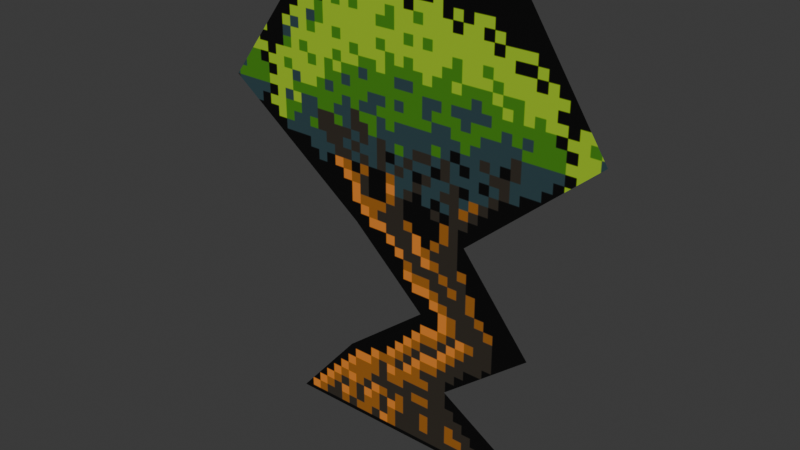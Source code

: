 # Source: tree.blend  (saved by Blender 4.3.32; exported with 4.5.12 LTS)
import bpy
from mathutils import Matrix  # noqa: F401  (used for matrix-valued properties, if any)

bpy.ops.wm.read_factory_settings(use_empty=True)
scene = bpy.context.scene
scene.name = 'Scene'

# ---- collections
col_collection = bpy.data.collections.new('Collection'); scene.collection.children.link(col_collection)

# ---- images (referenced by path relative to the original .blend; pixels are not part of the script)
import os
ASSET_DIR = os.environ.get("B2B_ASSET_DIR", "")  # directory of the original .blend (textures are referenced by path, not embedded)
HERE = os.path.dirname(os.path.abspath(__file__))  # packed textures are extracted next to this script under _unpacked/

def load_image(name, relpath, width, height, colorspace="sRGB"):
    """Load a texture the original file referenced (path relative to the .blend, or extracted next to this script)."""
    p = next((c for c in (os.path.join(HERE, relpath), os.path.join(ASSET_DIR, relpath)) if relpath and os.path.exists(c)), "")
    if p:
        img = bpy.data.images.load(p, check_existing=True)
        img.name = name
    else:  # same state as the original file: an image datablock whose file is absent (Cycles renders it pink)
        img = bpy.data.images.new(name, width, height)
        img.source = "FILE"
        img.filepath = "//" + (relpath or name)
    img.colorspace_settings.name = colorspace
    return img
img_krook_tree_png = load_image('Krook Tree.png', '_unpacked/Krook_Tree.a979a589.png', 320, 480, 'sRGB')

# ---- materials (node trees are filled in below, after node groups)
mat_material = bpy.data.materials.new('Material')

# ---- material node trees
mat_material.use_nodes = True; mat_material.node_tree.nodes.clear()
_N = mat_material.node_tree.nodes; _L = mat_material.node_tree.links
n0 = _N.new('ShaderNodeBsdfPrincipled'); n0.name = 'Principled BSDF'; n0.location = (10, 300)
n1 = _N.new('ShaderNodeOutputMaterial'); n1.name = 'Material Output'; n1.location = (300, 300)
n2 = _N.new('ShaderNodeTexImage'); n2.name = 'Image Texture'; n2.location = (-280, 275)
n2.image = img_krook_tree_png
_L.new(n0.outputs[0], n1.inputs[0])
_L.new(n2.outputs[0], n0.inputs[0])
n1.is_active_output = True

# ---- world
world_world = bpy.data.worlds.new('World'); scene.world = world_world
world_world.use_nodes = True; world_world.node_tree.nodes.clear()
_N = world_world.node_tree.nodes; _L = world_world.node_tree.links
n0 = _N.new('ShaderNodeOutputWorld'); n0.name = 'World Output'; n0.location = (300, 300)
n1 = _N.new('ShaderNodeBackground'); n1.name = 'Background'; n1.location = (10, 300)
n1.inputs[0].default_value = (0.05088, 0.05088, 0.05088, 1.0)
_L.new(n1.outputs[0], n0.inputs[0])
n0.is_active_output = True
world_world.color = (0.05088, 0.05088, 0.05088)
world_world.sun_shadow_jitter_overblur = 0.0

# ---- meshes
me_plane = bpy.data.meshes.new('Plane')
me_plane.from_pydata([(-1.162, 0.0, -1.658), (1.765, 0.0, -1.658), (0.6273, -9.553e-08, -0.9473), (1.491, -1.903e-07, -0.2418), (0.8023, -3.05e-07, 0.6114), (2.085, -4.533e-07, 1.716), (1.328, -6.081e-07, 2.867), (-0.8926, -6.081e-07, 2.867), (-1.878, -4.325e-07, 1.561), (-0.4102, -2.868e-07, 0.4763), (0.3434, -1.932e-07, -0.2205), (-0.5032, -1.032e-07, -0.8905)], [], [(0, 1, 2, 11), (2, 3, 10, 11), (3, 4, 9, 10), (4, 5, 8), (6, 7, 8, 5), (9, 4, 8)])
_uv = me_plane.uv_layers.new(name='UVMap')
_uv.uv.foreach_set('vector', [0.0905, -0.008252, 1.01, -0.008252, 0.6527, 0.1407, 0.2975, 0.1526, 0.6527, 0.1407, 0.9242, 0.2885, 0.5635, 0.293, 0.2975, 0.1526, 0.9242, 0.2885, 0.7077, 0.4672, 0.3267, 0.4389, 0.5635, 0.293, 0.7077, 0.4672, 1.111, 0.6986, -0.1346, 0.6661, 0.8729, 0.9399, 0.1751, 0.9399, -0.1346, 0.6661, 1.111, 0.6986, 0.3267, 0.4389, 0.7077, 0.4672, -0.1346, 0.6661])
me_plane.materials.append(mat_material)
me_plane.update()
arm_armature = bpy.data.armatures.new('Armature')  # bones are not reproduced

# ---- objects
ob_empty = bpy.data.objects.new('Empty', img_krook_tree_png)
ob_plane = bpy.data.objects.new('Plane', me_plane)
ob_armature = bpy.data.objects.new('Armature', arm_armature)

# ---- transforms, parenting, visibility, modifiers, constraints
ob_empty.location = (0.196, -1.141e-07, 0.8492)
ob_empty.rotation_euler = (1.571, -0.0, -0.0)
ob_empty.empty_display_type = 'IMAGE'
ob_empty.empty_display_size = 5.0
ob_empty.empty_image_depth = 'BACK'
ob_empty.show_empty_image_perspective = False
ob_empty.empty_image_side = 'FRONT'
ob_plane.parent = ob_armature
ob_plane.matrix_parent_inverse = Matrix(((1.0, -0.0, 0.0, -0.3016), (-0.0, 1.0, -0.0, 0.0), (0.0, -0.0, 1.0, 1.658), (-0.0, 0.0, -0.0, 1.0)))
ob_plane.location = (0.0, 0.0, 0.0)
_vg = ob_plane.vertex_groups.new(name='B0')
_vg.add([0, 1], 1.0, 'REPLACE')
_vg = ob_plane.vertex_groups.new(name='B1')
_vg.add([2, 3, 10, 11], 1.0, 'REPLACE')
_vg = ob_plane.vertex_groups.new(name='B2')
_vg.add([4, 9], 1.0, 'REPLACE')
_vg = ob_plane.vertex_groups.new(name='B3')
_vg.add([5, 6, 7, 8], 1.0, 'REPLACE')
_vg = ob_plane.vertex_groups.new(name='B4')
_m = ob_plane.modifiers.new('Armature', 'ARMATURE')
_m.object = ob_armature
ob_armature.location = (0.0, 0.0, 0.0)

# ---- collection membership
col_collection.objects.link(ob_empty)
col_collection.objects.link(ob_plane)
col_collection.objects.link(ob_armature)

# ---- scene / render settings (as saved in the file)
scene.frame_start = 1; scene.frame_end = 250; scene.frame_set(1)
scene.render.engine = 'BLENDER_EEVEE_NEXT'
bpy.context.view_layer.update()

# ---- added for rendering (the .blend has no active camera and no usable light): camera, sun
cam_auto = bpy.data.cameras.new('AutoCamera')
cam_auto.lens = 50.0
cam_auto.sensor_width = 36.0
cam_auto.clip_end = 1000.0
ob_auto_camera = bpy.data.objects.new('AutoCamera', cam_auto)
scene.collection.objects.link(ob_auto_camera)
ob_auto_camera.location = (5.36755, -6.67891, 6.71547)
ob_auto_camera.rotation_euler = (1.09748, -7.21219e-08, 0.694738)
scene.camera = ob_auto_camera
light_auto_sun = bpy.data.lights.new('AutoSun', 'SUN')
light_auto_sun.energy = 3.0
light_auto_sun.angle = 0.0523599
ob_auto_sun = bpy.data.objects.new('AutoSun', light_auto_sun)
scene.collection.objects.link(ob_auto_sun)
ob_auto_sun.rotation_euler = (0.872665, 0.174533, 0.523599)
bpy.context.view_layer.update()
